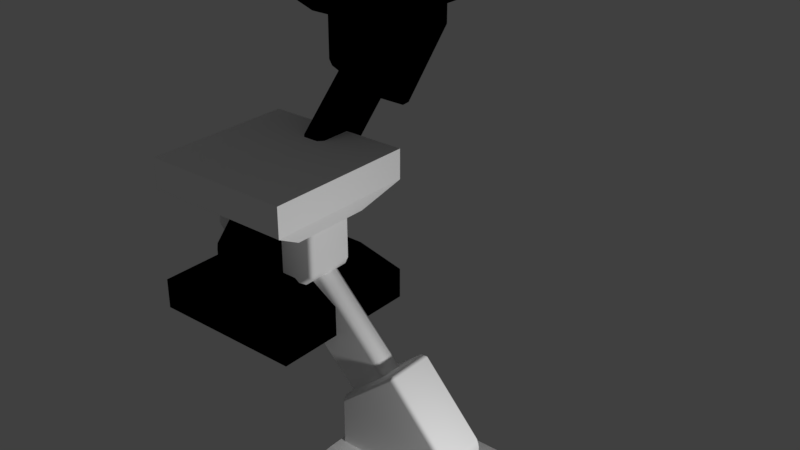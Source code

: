 # Source: Rod_Diagonal_Short.blend  (saved by Blender 2.79.0; exported with 4.5.12 LTS)
import bpy
from mathutils import Matrix  # noqa: F401  (used for matrix-valued properties, if any)

bpy.ops.wm.read_factory_settings(use_empty=True)
scene = bpy.context.scene
scene.name = 'Scene'

# ---- collections
col_collection_1 = bpy.data.collections.new('Collection 1'); scene.collection.children.link(col_collection_1)

# ---- materials (node trees are filled in below, after node groups)
mat_rod_helium_006 = bpy.data.materials.new('Rod_Helium.006')
mat_rod_helium_006.alpha_threshold = 0.0
mat_rod_helium_006.use_transparent_shadow = False
mat_rod_helium_006.diffuse_color = (1.0, 1.0, 1.0, 1.0)
mat_rod_helium_006.specular_color = (0.7574, 0.7574, 0.7574)
mat_rod_helium_006.roughness = 0.5
mat_rod_helium = bpy.data.materials.new('Rod_Helium')
mat_rod_helium.alpha_threshold = 0.0
mat_rod_helium.use_transparent_shadow = False
mat_rod_helium.diffuse_color = (0.0, 0.0, 0.0, 1.0)
mat_rod_helium.specular_color = (0.0, 0.0, 0.0)
mat_rod_helium.roughness = 0.5

# ---- material node trees

# ---- world
world_world = bpy.data.worlds.new('World'); scene.world = world_world
world_world.color = (0.05088, 0.05088, 0.05088)
world_world.use_sun_shadow = False
world_world.sun_shadow_jitter_overblur = 0.0
world_world.cycles.sampling_method = 'MANUAL'

# ---- lights
light_point = bpy.data.lights.new('Point', 'POINT')
light_point.transmission_factor = 0.0
light_point.energy = 100.0
light_point.shadow_buffer_clip_start = 0.5
light_point.shadow_soft_size = 0.1
light_point.shadow_maximum_resolution = 0.006
light_point.use_absolute_resolution = True

# ---- meshes
me_untitled_025 = bpy.data.meshes.new('Untitled.025')
me_untitled_025.from_pydata([(0.4022, -0.1383, 0.2515), (0.4022, 0.1383, 0.2515), (0.4022, 0.1383, -0.1015), (0.4022, -0.1383, -0.1015), (0.3722, -0.1683, -0.1175), (0.3722, -0.1683, 0.2515), (0.3792, 0.1383, -0.1508), (0.3792, -0.1383, -0.1508), (0.03688, -0.1383, -0.4391), (0.03688, 0.1383, -0.4391), (0.3722, 0.1683, 0.2515), (0.3722, 0.1683, -0.1175), (0.3722, -0.1683, -0.1175), (0.01668, -0.1683, -0.4168), (-0.3618, -0.1683, -0.001174), (0.3722, -0.1683, 0.2515), (-0.3618, -0.1683, 0.2515), (0.3792, -0.1383, -0.1508), (0.03688, -0.1383, -0.4391), (-0.006268, -0.1383, -0.4362), (-0.3716, -0.1383, -0.03496), (-0.3918, -0.1383, 0.01721), (-0.3918, -0.1383, 0.2515), (-0.3716, -0.1383, -0.03496), (-0.006268, -0.1383, -0.4362), (-0.006268, 0.1383, -0.4362), (-0.3716, 0.1383, -0.03496), (-0.3918, 0.1383, 0.01721), (-0.3918, -0.1383, 0.01721), (-0.3918, 0.1383, 0.2515), (-0.3918, -0.1383, 0.2515), (-0.3618, 0.1683, -0.001174), (0.01668, 0.1683, -0.4168), (0.3722, 0.1683, -0.1175), (0.3722, 0.1683, 0.2515), (-0.3618, 0.1683, 0.2515), (0.03688, 0.1383, -0.4391), (0.3792, 0.1383, -0.1508), (-0.3716, 0.1383, -0.03496), (-0.006268, 0.1383, -0.4362), (-0.3918, 0.1383, 0.2515), (-0.3918, 0.1383, 0.01721), (0.03688, -0.1383, -0.4391), (0.03688, 0.1383, -0.4391), (-0.006268, 0.1383, -0.4362), (-0.006268, -0.1383, -0.4362), (-0.5, 0.5, 0.3034), (0.5, 0.5, 0.3034), (0.5, 0.5, 0.5), (-0.5, 0.5, 0.5), (-0.5, -0.5, 0.3034), (-0.5, 0.5, 0.3034), (-0.5, 0.5, 0.5), (-0.5, -0.5, 0.5), (-0.5, -0.5, 0.5), (0.5, -0.5, 0.5), (0.5, -0.5, 0.3034), (-0.5, -0.5, 0.3034), (0.5, -0.5, 0.5), (0.5, 0.5, 0.5), (0.5, 0.5, 0.3034), (0.5, -0.5, 0.3034), (-0.4069, -0.2642, 0.159), (0.4069, -0.2642, 0.159), (0.4069, 0.2628, 0.159), (-0.4069, 0.2628, 0.159), (-0.5, 0.5, 0.5), (0.5, 0.5, 0.5), (0.5, -0.5, 0.5), (-0.5, -0.5, 0.5), (0.5, -0.5, 0.3034), (0.5, 0.5, 0.3034), (0.4069, 0.2628, 0.159), (0.4069, -0.2642, 0.159), (0.5, -0.5, 0.3034), (0.4069, -0.2642, 0.159), (-0.4069, -0.2642, 0.159), (-0.5, -0.5, 0.3034), (-0.4069, -0.2642, 0.159), (-0.4069, 0.2628, 0.159), (-0.5, 0.5, 0.3034), (-0.5, -0.5, 0.3034), (-0.4069, 0.2628, 0.159), (0.4069, 0.2628, 0.159), (0.5, 0.5, 0.3034), (-0.5, 0.5, 0.3034), (0.1978, 0.08219, 0.0003857), (-0.1978, 0.08219, -0.0003766), (0.8021, 0.08219, -1.0), (1.198, 0.08219, -0.9998), (-0.2299, 0.05219, -0.0004388), (0.7699, 0.05219, -1.0), (1.23, 0.05219, -0.9997), (0.2299, 0.05219, 0.0004474), (1.198, -0.08219, -0.9998), (0.8021, -0.08219, -1.0), (-0.1978, -0.08219, -0.0003767), (0.1978, -0.08219, 0.0003854), (0.2299, -0.05219, 0.0004474), (1.23, -0.05219, -0.9997), (0.7699, -0.05219, -1.0), (-0.2299, -0.05219, -0.0004388), (-0.2299, 0.05219, -0.0004388), (-0.2299, -0.05219, -0.0004388), (0.7699, -0.05219, -1.0), (0.7699, 0.05219, -1.0), (1.23, 0.05219, -0.9997), (1.23, -0.05219, -0.9997), (0.2299, -0.05219, 0.0004474), (0.2299, 0.05219, 0.0004474), (0.5, -0.5, -1.303), (1.5, -0.5, -1.303), (1.5, -0.5, -1.5), (0.5, -0.5, -1.5), (0.5, 0.5, -1.303), (0.5, -0.5, -1.303), (0.5, -0.5, -1.5), (0.5, 0.5, -1.5), (0.5, 0.5, -1.5), (1.5, 0.5, -1.5), (1.5, 0.5, -1.303), (0.5, 0.5, -1.303), (1.5, 0.5, -1.5), (1.5, -0.5, -1.5), (1.5, -0.5, -1.303), (1.5, 0.5, -1.303), (0.5931, 0.2642, -1.159), (1.407, 0.2642, -1.159), (1.407, -0.2628, -1.159), (0.5931, -0.2628, -1.159), (0.5, -0.5, -1.5), (1.5, -0.5, -1.5), (1.5, 0.5, -1.5), (0.5, 0.5, -1.5), (1.5, 0.5, -1.303), (1.5, -0.5, -1.303), (1.407, -0.2628, -1.159), (1.407, 0.2642, -1.159), (1.5, 0.5, -1.303), (1.407, 0.2642, -1.159), (0.5931, 0.2642, -1.159), (0.5, 0.5, -1.303), (0.5931, 0.2642, -1.159), (0.5931, -0.2628, -1.159), (0.5, -0.5, -1.303), (0.5, 0.5, -1.303), (0.5931, -0.2628, -1.159), (1.407, -0.2628, -1.159), (1.5, -0.5, -1.303), (0.5, -0.5, -1.303), (0.5978, -0.1383, -1.236), (0.5978, 0.1383, -1.236), (0.5978, 0.1383, -0.8826), (0.5978, -0.1383, -0.8826), (0.6278, -0.1683, -0.8666), (0.6278, -0.1683, -1.236), (0.6208, 0.1383, -0.8333), (0.6208, -0.1383, -0.8333), (0.9631, -0.1383, -0.5451), (0.9631, 0.1383, -0.5451), (0.6278, 0.1683, -1.236), (0.6278, 0.1683, -0.8666), (1.362, -0.1683, -0.983), (1.362, -0.1683, -1.236), (0.6278, -0.1683, -1.236), (0.6278, -0.1683, -0.8666), (0.9833, -0.1683, -0.5673), (0.6208, -0.1383, -0.8333), (0.9631, -0.1383, -0.5451), (1.006, -0.1383, -0.5479), (1.372, -0.1383, -0.9492), (1.392, -0.1383, -1.001), (1.392, -0.1383, -1.236), (1.372, -0.1383, -0.9492), (1.006, -0.1383, -0.5479), (1.006, 0.1383, -0.5479), (1.372, 0.1383, -0.9492), (1.392, 0.1383, -1.001), (1.392, -0.1383, -1.001), (1.392, 0.1383, -1.236), (1.392, -0.1383, -1.236), (0.6278, 0.1683, -0.8666), (0.6278, 0.1683, -1.236), (1.362, 0.1683, -1.236), (1.362, 0.1683, -0.983), (0.9833, 0.1683, -0.5673), (0.9631, 0.1383, -0.5451), (0.6208, 0.1383, -0.8333), (1.372, 0.1383, -0.9492), (1.006, 0.1383, -0.5479), (1.392, 0.1383, -1.236), (1.392, 0.1383, -1.001), (0.9631, -0.1383, -0.5451), (0.9631, 0.1383, -0.5451), (1.006, 0.1383, -0.5479), (1.006, -0.1383, -0.5479)], [], [(2, 1, 0), (3, 2, 0), (4, 3, 0), (5, 4, 0), (6, 2, 3), (7, 6, 3), (7, 3, 4), (6, 7, 8), (9, 6, 8), (1, 2, 10), (2, 11, 10), (11, 2, 6), (14, 13, 12), (12, 15, 14), (15, 16, 14), (12, 13, 17), (13, 18, 17), (13, 14, 19), (13, 19, 18), (14, 20, 19), (14, 16, 21), (21, 20, 14), (16, 22, 21), (25, 24, 23), (26, 25, 23), (26, 23, 27), (23, 28, 27), (27, 28, 29), (28, 30, 29), (33, 32, 31), (31, 34, 33), (31, 35, 34), (32, 33, 36), (33, 37, 36), (38, 31, 32), (39, 38, 32), (36, 39, 32), (40, 35, 31), (41, 40, 31), (31, 38, 41), (44, 43, 42), (45, 44, 42), (48, 47, 46), (49, 48, 46), (52, 51, 50), (53, 52, 50), (56, 55, 54), (57, 56, 54), (60, 59, 58), (61, 60, 58), (64, 63, 62), (65, 64, 62), (68, 67, 66), (69, 68, 66), (72, 71, 70), (73, 72, 70), (76, 75, 74), (77, 76, 74), (80, 79, 78), (81, 80, 78), (84, 83, 82), (85, 84, 82), (88, 87, 86), (89, 88, 86), (90, 87, 88), (91, 90, 88), (89, 86, 92), (86, 93, 92), (96, 95, 94), (97, 96, 94), (98, 97, 94), (99, 98, 94), (95, 96, 100), (96, 101, 100), (104, 103, 102), (105, 104, 102), (108, 107, 106), (109, 108, 106), (112, 111, 110), (113, 112, 110), (116, 115, 114), (117, 116, 114), (120, 119, 118), (121, 120, 118), (124, 123, 122), (125, 124, 122), (128, 127, 126), (129, 128, 126), (132, 131, 130), (133, 132, 130), (136, 135, 134), (137, 136, 134), (140, 139, 138), (141, 140, 138), (144, 143, 142), (145, 144, 142), (148, 147, 146), (149, 148, 146), (152, 151, 150), (153, 152, 150), (154, 153, 150), (155, 154, 150), (156, 152, 153), (157, 156, 153), (157, 153, 154), (156, 157, 158), (159, 156, 158), (151, 152, 160), (152, 161, 160), (161, 152, 156), (164, 163, 162), (162, 165, 164), (162, 166, 165), (165, 166, 167), (166, 168, 167), (166, 162, 169), (166, 169, 168), (162, 170, 169), (162, 163, 171), (171, 170, 162), (163, 172, 171), (175, 174, 173), (176, 175, 173), (176, 173, 177), (173, 178, 177), (177, 178, 179), (178, 180, 179), (183, 182, 181), (181, 184, 183), (181, 185, 184), (185, 181, 186), (181, 187, 186), (188, 184, 185), (189, 188, 185), (186, 189, 185), (190, 183, 184), (191, 190, 184), (184, 188, 191), (194, 193, 192), (195, 194, 192)])
me_untitled_025.polygons.foreach_set('use_smooth', [True] * 140)
_uv = me_untitled_025.uv_layers.new(name='UVMap')
_uv.uv.foreach_set('vector', [0.1168, 0.1109, 0.1168, 0.1207, 0.1091, 0.1207, 0.1091, 0.1109, 0.1168, 0.1109, 0.1091, 0.1207, 0.1083, 0.1105, 0.1091, 0.1109, 0.1091, 0.1207, 0.1083, 0.1207, 0.1083, 0.1105, 0.1091, 0.1207, 0.1168, 0.1095, 0.1168, 0.1109, 0.1091, 0.1109, 0.1091, 0.1095, 0.1168, 0.1095, 0.1091, 0.1109, 0.1091, 0.1095, 0.1091, 0.1109, 0.1083, 0.1105, 0.1168, 0.1095, 0.1091, 0.1095, 0.1091, 0.1015, 0.1168, 0.1015, 0.1168, 0.1095, 0.1091, 0.1015, 0.1168, 0.1207, 0.1168, 0.1109, 0.1176, 0.1207, 0.1168, 0.1109, 0.1176, 0.1105, 0.1176, 0.1207, 0.1176, 0.1105, 0.1168, 0.1109, 0.1168, 0.1095, 0.07957, 0.08082, 0.0911, 0.09131, 0.0828, 0.1012, 0.0828, 0.1012, 0.07257, 0.1012, 0.07957, 0.08082, 0.07257, 0.1012, 0.07257, 0.08082, 0.07957, 0.08082, 0.0828, 0.1012, 0.0911, 0.09131, 0.08372, 0.1014, 0.0911, 0.09131, 0.09172, 0.09187, 0.08372, 0.1014, 0.0911, 0.09131, 0.07957, 0.08082, 0.09164, 0.09068, 0.0911, 0.09131, 0.09164, 0.09068, 0.09172, 0.09187, 0.07957, 0.08082, 0.08051, 0.08054, 0.09164, 0.09068, 0.07957, 0.08082, 0.07257, 0.08082, 0.07906, 0.07998, 0.07906, 0.07998, 0.08051, 0.08054, 0.07957, 0.08082, 0.07257, 0.08082, 0.07257, 0.07998, 0.07906, 0.07998, 0.1003, 0.1015, 0.108, 0.1015, 0.108, 0.1127, 0.1003, 0.1127, 0.1003, 0.1015, 0.108, 0.1127, 0.1003, 0.1127, 0.108, 0.1127, 0.1003, 0.1141, 0.108, 0.1127, 0.108, 0.1141, 0.1003, 0.1141, 0.1003, 0.1141, 0.108, 0.1141, 0.1003, 0.1206, 0.108, 0.1141, 0.108, 0.1206, 0.1003, 0.1206, 0.1023, 0.08018, 0.1106, 0.09004, 0.09907, 0.1005, 0.09907, 0.1005, 0.09206, 0.08018, 0.1023, 0.08018, 0.09907, 0.1005, 0.09206, 0.1005, 0.09206, 0.08018, 0.1106, 0.09004, 0.1023, 0.08018, 0.1112, 0.08948, 0.1023, 0.08018, 0.1032, 0.07998, 0.1112, 0.08948, 0.1, 0.1008, 0.09907, 0.1005, 0.1106, 0.09004, 0.1111, 0.09067, 0.1, 0.1008, 0.1106, 0.09004, 0.1112, 0.08948, 0.1111, 0.09067, 0.1106, 0.09004, 0.09206, 0.1014, 0.09206, 0.1005, 0.09907, 0.1005, 0.09856, 0.1014, 0.09206, 0.1014, 0.09907, 0.1005, 0.09907, 0.1005, 0.1, 0.1008, 0.09856, 0.1014, 0.1001, 0.1092, 0.09886, 0.1092, 0.09886, 0.1015, 0.1001, 0.1015, 0.1001, 0.1092, 0.09886, 0.1015, 0.007914, 0.5201, 0.1015, 0.5201, 0.1015, 0.9925, 0.007914, 0.9925, 0.007914, 0.5201, 0.1015, 0.9925, 0.007914, 0.5201, 0.1015, 0.5201, 0.1015, 0.9925, 0.007914, 0.9925, 0.007914, 0.5201, 0.1015, 0.9925, 0.1015, 0.9925, 0.007914, 0.9925, 0.007914, 0.5201, 0.1015, 0.5201, 0.1015, 0.9925, 0.007914, 0.5201, 0.1015, 0.9925, 0.007914, 0.9925, 0.007914, 0.5201, 0.1015, 0.5201, 0.1015, 0.9925, 0.007914, 0.5201, 0.2739, 0.7164, 0.3224, 0.7164, 0.3224, 0.7914, 0.2739, 0.7914, 0.2739, 0.7164, 0.3224, 0.7914, 0.008062, 0.5199, 0.4805, 0.5199, 0.4805, 0.9924, 0.008062, 0.9924, 0.008062, 0.5199, 0.4805, 0.9924, 0.3453, 0.7297, 0.3586, 0.7079, 0.3586, 0.8, 0.3453, 0.7783, 0.3453, 0.7297, 0.3586, 0.8, 0.3224, 0.7914, 0.3224, 0.7164, 0.3442, 0.7078, 0.3442, 0.8, 0.3224, 0.7914, 0.3442, 0.7078, 0.2399, 0.7096, 0.2533, 0.7314, 0.2533, 0.78, 0.2399, 0.8017, 0.2399, 0.7096, 0.2533, 0.78, 0.252, 0.7078, 0.2739, 0.7164, 0.2739, 0.7914, 0.252, 0.8, 0.252, 0.7078, 0.2739, 0.7914, 0.08388, 0.4079, 0.08388, 0.3693, 0.0941, 0.3731, 0.0941, 0.4117, 0.08388, 0.4079, 0.0941, 0.3731, 0.08305, 0.369, 0.08388, 0.3693, 0.08388, 0.4079, 0.08305, 0.4076, 0.08305, 0.369, 0.08388, 0.4079, 0.0941, 0.4117, 0.0941, 0.3731, 0.09493, 0.412, 0.0941, 0.3731, 0.09493, 0.3734, 0.09493, 0.412, 0.09604, 0.4117, 0.09604, 0.3731, 0.1063, 0.3693, 0.1063, 0.4079, 0.09604, 0.4117, 0.1063, 0.3693, 0.1071, 0.4076, 0.1063, 0.4079, 0.1063, 0.3693, 0.1071, 0.369, 0.1071, 0.4076, 0.1063, 0.3693, 0.09604, 0.3731, 0.09604, 0.4117, 0.09521, 0.3735, 0.09604, 0.4117, 0.09521, 0.412, 0.09521, 0.3735, 0.1152, 0.369, 0.1152, 0.4076, 0.1114, 0.4076, 0.1114, 0.369, 0.1152, 0.369, 0.1114, 0.4076, 0.1112, 0.369, 0.1112, 0.4076, 0.1074, 0.4076, 0.1074, 0.369, 0.1112, 0.369, 0.1074, 0.4076, 0.007914, 0.5201, 0.1015, 0.5201, 0.1015, 0.9925, 0.007914, 0.9925, 0.007914, 0.5201, 0.1015, 0.9925, 0.007914, 0.5201, 0.1015, 0.5201, 0.1015, 0.9925, 0.007914, 0.9925, 0.007914, 0.5201, 0.1015, 0.9925, 0.1015, 0.9925, 0.007914, 0.9925, 0.007914, 0.5201, 0.1015, 0.5201, 0.1015, 0.9925, 0.007914, 0.5201, 0.1015, 0.9925, 0.007914, 0.9925, 0.007914, 0.5201, 0.1015, 0.5201, 0.1015, 0.9925, 0.007914, 0.5201, 0.2739, 0.7164, 0.3224, 0.7164, 0.3224, 0.7914, 0.2739, 0.7914, 0.2739, 0.7164, 0.3224, 0.7914, 0.008062, 0.5199, 0.4805, 0.5199, 0.4805, 0.9924, 0.008062, 0.9924, 0.008062, 0.5199, 0.4805, 0.9924, 0.3453, 0.7297, 0.3586, 0.7079, 0.3586, 0.8, 0.3453, 0.7783, 0.3453, 0.7297, 0.3586, 0.8, 0.3224, 0.7914, 0.3224, 0.7164, 0.3442, 0.7078, 0.3442, 0.8, 0.3224, 0.7914, 0.3442, 0.7078, 0.2412, 0.7122, 0.2546, 0.734, 0.2546, 0.7826, 0.2412, 0.8043, 0.2412, 0.7122, 0.2546, 0.7826, 0.252, 0.7078, 0.2739, 0.7164, 0.2739, 0.7914, 0.252, 0.8, 0.252, 0.7078, 0.2739, 0.7914, 0.1526, 0.1138, 0.1526, 0.1226, 0.1456, 0.1226, 0.1456, 0.1138, 0.1526, 0.1138, 0.1456, 0.1226, 0.1449, 0.1134, 0.1456, 0.1138, 0.1456, 0.1226, 0.1449, 0.1226, 0.1449, 0.1134, 0.1456, 0.1226, 0.1526, 0.1125, 0.1526, 0.1138, 0.1456, 0.1138, 0.1456, 0.1125, 0.1526, 0.1125, 0.1456, 0.1138, 0.1456, 0.1125, 0.1456, 0.1138, 0.1449, 0.1134, 0.1526, 0.1125, 0.1456, 0.1125, 0.1456, 0.1053, 0.1526, 0.1053, 0.1526, 0.1125, 0.1456, 0.1053, 0.1526, 0.1226, 0.1526, 0.1138, 0.1533, 0.1226, 0.1526, 0.1138, 0.1533, 0.1134, 0.1533, 0.1226, 0.1533, 0.1134, 0.1526, 0.1138, 0.1526, 0.1125, 0.1126, 0.105, 0.1126, 0.08655, 0.1189, 0.08655, 0.1189, 0.08655, 0.1218, 0.105, 0.1126, 0.105, 0.1189, 0.08655, 0.1293, 0.09605, 0.1218, 0.105, 0.1218, 0.105, 0.1293, 0.09605, 0.1227, 0.1051, 0.1293, 0.09605, 0.1299, 0.09655, 0.1227, 0.1051, 0.1293, 0.09605, 0.1189, 0.08655, 0.1298, 0.09547, 0.1293, 0.09605, 0.1298, 0.09547, 0.1299, 0.09655, 0.1189, 0.08655, 0.1197, 0.0863, 0.1298, 0.09547, 0.1189, 0.08655, 0.1126, 0.08655, 0.1184, 0.0858, 0.1184, 0.0858, 0.1197, 0.0863, 0.1189, 0.08655, 0.1126, 0.08655, 0.1126, 0.0858, 0.1184, 0.0858, 0.1377, 0.1053, 0.1446, 0.1053, 0.1446, 0.1154, 0.1377, 0.1154, 0.1377, 0.1053, 0.1446, 0.1154, 0.1377, 0.1154, 0.1446, 0.1154, 0.1377, 0.1167, 0.1446, 0.1154, 0.1446, 0.1167, 0.1377, 0.1167, 0.1377, 0.1167, 0.1446, 0.1167, 0.1377, 0.1226, 0.1446, 0.1167, 0.1446, 0.1226, 0.1377, 0.1226, 0.1302, 0.1044, 0.1302, 0.08597, 0.1395, 0.08597, 0.1395, 0.08597, 0.1365, 0.1044, 0.1302, 0.1044, 0.1395, 0.08597, 0.147, 0.09489, 0.1365, 0.1044, 0.147, 0.09489, 0.1395, 0.08597, 0.1475, 0.09439, 0.1395, 0.08597, 0.1403, 0.0858, 0.1475, 0.09439, 0.1374, 0.1046, 0.1365, 0.1044, 0.147, 0.09489, 0.1475, 0.09547, 0.1374, 0.1046, 0.147, 0.09489, 0.1475, 0.09439, 0.1475, 0.09547, 0.147, 0.09489, 0.1302, 0.1051, 0.1302, 0.1044, 0.1365, 0.1044, 0.1361, 0.1051, 0.1302, 0.1051, 0.1365, 0.1044, 0.1365, 0.1044, 0.1374, 0.1046, 0.1361, 0.1051, 0.1374, 0.1122, 0.1364, 0.1122, 0.1364, 0.1053, 0.1374, 0.1053, 0.1374, 0.1122, 0.1364, 0.1053])
me_untitled_025.materials.append(mat_rod_helium_006)
me_untitled_025.use_remesh_preserve_volume = False
me_untitled_025.use_remesh_preserve_attributes = False
me_untitled_025.use_mirror_vertex_groups = False
me_untitled_025.update()
me_untitled_025.normals_split_custom_set([tuple(v) for v in zip(*[iter([0.9928, 0.1083, -0.052, 0.9951, 0.0993, 0.0, 0.9951, -0.0993, 2.527e-08, 0.9928, -0.1084, -0.05201, 0.9928, 0.1083, -0.052, 0.9951, -0.0993, 2.527e-08, 0.02926, -0.9995, -0.01549, 0.9928, -0.1084, -0.05201, 0.9951, -0.0993, 2.527e-08, 0.02929, -0.9996, -3.293e-05, 0.02926, -0.9995, -0.01549, 0.9951, -0.0993, 2.527e-08, 0.6718, 0.1101, -0.7325, 0.9928, 0.1083, -0.052, 0.9928, -0.1084, -0.05201, 0.6718, -0.1101, -0.7325, 0.6718, 0.1101, -0.7325, 0.9928, -0.1084, -0.05201, 0.6718, -0.1101, -0.7325, 0.9928, -0.1084, -0.05201, 0.02926, -0.9995, -0.01549, 0.6718, 0.1101, -0.7325, 0.6718, -0.1101, -0.7325, 0.5955, -0.09629, -0.7976, 0.5955, 0.09629, -0.7976, 0.6718, 0.1101, -0.7325, 0.5955, -0.09629, -0.7976, 0.9951, 0.0993, 0.0, 0.9928, 0.1083, -0.052, 0.02931, 0.9996, -0.0002302, 0.9928, 0.1083, -0.052, 0.02923, 0.9995, -0.01551, 0.02931, 0.9996, -0.0002302, 0.02923, 0.9995, -0.01551, 0.9928, 0.1083, -0.052, 0.6718, 0.1101, -0.7325, -0.02663, -0.9995, -0.01499, -0.008577, -0.9985, -0.05447, 0.02921, -0.9995, -0.01548, 0.02921, -0.9995, -0.01548, 0.02929, -0.9996, -1.399e-06, -0.02663, -0.9995, -0.01499, 0.02929, -0.9996, -1.399e-06, -0.01996, -0.9998, -0.0001257, -0.02663, -0.9995, -0.01499, 0.02921, -0.9995, -0.01548, -0.008577, -0.9985, -0.05447, 0.6718, -0.1101, -0.7325, -0.008577, -0.9985, -0.05447, 0.5955, -0.09627, -0.7976, 0.6718, -0.1101, -0.7325, -0.008577, -0.9985, -0.05447, -0.02663, -0.9995, -0.01499, -0.7024, -0.0969, -0.7052, -0.008577, -0.9985, -0.05447, -0.7024, -0.0969, -0.7052, 0.5955, -0.09627, -0.7976, -0.02663, -0.9995, -0.01499, -0.755, -0.1134, -0.6458, -0.7024, -0.0969, -0.7052, -0.02663, -0.9995, -0.01499, -0.01996, -0.9998, -0.0001257, -0.9922, -0.1066, -0.06433, -0.9922, -0.1066, -0.06433, -0.755, -0.1134, -0.6458, -0.02663, -0.9995, -0.01499, -0.01996, -0.9998, -0.0001257, -0.9949, -0.1007, -3.035e-05, -0.9922, -0.1066, -0.06433, -0.7024, 0.09694, -0.7052, -0.7024, -0.09694, -0.7052, -0.755, -0.1134, -0.6458, -0.755, 0.1134, -0.6458, -0.7024, 0.09694, -0.7052, -0.755, -0.1134, -0.6458, -0.755, 0.1134, -0.6458, -0.755, -0.1134, -0.6458, -0.9922, 0.1066, -0.06434, -0.755, -0.1134, -0.6458, -0.9922, -0.1066, -0.06433, -0.9922, 0.1066, -0.06434, -0.9922, 0.1066, -0.06434, -0.9922, -0.1066, -0.06433, -0.9949, 0.1007, -4.835e-06, -0.9922, -0.1066, -0.06433, -0.9949, -0.1007, -4.812e-06, -0.9949, 0.1007, -4.835e-06, 0.0292, 0.9995, -0.01548, -0.008566, 0.9985, -0.05447, -0.02663, 0.9995, -0.01497, -0.02663, 0.9995, -0.01497, 0.02929, 0.9996, -1.406e-06, 0.0292, 0.9995, -0.01548, -0.02663, 0.9995, -0.01497, -0.01993, 0.9998, 0.0, 0.02929, 0.9996, -1.406e-06, -0.008566, 0.9985, -0.05447, 0.0292, 0.9995, -0.01548, 0.5955, 0.09628, -0.7976, 0.0292, 0.9995, -0.01548, 0.6717, 0.1101, -0.7326, 0.5955, 0.09628, -0.7976, -0.755, 0.1134, -0.6458, -0.02663, 0.9995, -0.01497, -0.008566, 0.9985, -0.05447, -0.7024, 0.09688, -0.7052, -0.755, 0.1134, -0.6458, -0.008566, 0.9985, -0.05447, 0.5955, 0.09628, -0.7976, -0.7024, 0.09688, -0.7052, -0.008566, 0.9985, -0.05447, -0.9949, 0.1008, -3.02e-05, -0.01993, 0.9998, 0.0, -0.02663, 0.9995, -0.01497, -0.9922, 0.1066, -0.06431, -0.9949, 0.1008, -3.02e-05, -0.02663, 0.9995, -0.01497, -0.02663, 0.9995, -0.01497, -0.755, 0.1134, -0.6458, -0.9922, 0.1066, -0.06431, -0.7023, 0.09691, -0.7052, 0.5955, 0.09631, -0.7976, 0.5955, -0.09631, -0.7976, -0.7023, -0.09691, -0.7052, -0.7023, 0.09691, -0.7052, 0.5955, -0.09631, -0.7976, -1.49e-07, 1.0, 0.0, -1.49e-07, 1.0, 0.0, -1.49e-07, 1.0, 0.0, -1.49e-07, 1.0, 0.0, -1.49e-07, 1.0, 0.0, -1.49e-07, 1.0, 0.0, -1.0, -9.454e-08, 0.0, -1.0, -7.581e-08, 0.0, -1.0, -2.087e-07, 0.0, -1.0, -2.274e-07, 0.0, -1.0, -9.454e-08, 0.0, -1.0, -2.087e-07, 0.0, 0.0, -1.0, 0.0, 0.0, -1.0, 0.0, 0.0, -1.0, 0.0, 0.0, -1.0, 0.0, 0.0, -1.0, 0.0, 0.0, -1.0, 0.0, 1.0, 0.0, 0.0, 1.0, 0.0, 0.0, 1.0, 0.0, 0.0, 1.0, 0.0, 0.0, 1.0, 0.0, 0.0, 1.0, 0.0, 0.0, 0.0, 0.0, -1.0, 0.0, 0.0, -1.0, 0.0, 0.0, -1.0, 0.0, 0.0, -1.0, 0.0, 0.0, -1.0, 0.0, 0.0, -1.0, 7.451e-08, -5.96e-08, 1.0, 1.49e-07, 0.0, 1.0, 7.451e-08, -5.96e-08, 1.0, 0.0, -1.192e-07, 1.0, 7.451e-08, -5.96e-08, 1.0, 7.451e-08, -5.96e-08, 1.0, 0.8404, 0.0, -0.5419, 0.8404, 0.0, -0.5419, 0.8404, 0.0, -0.5419, 0.8404, 0.0, -0.5419, 0.8404, 0.0, -0.5419, 0.8404, 0.0, -0.5419, 0.0, -0.5223, -0.8528, 0.0, -0.5223, -0.8528, 0.0, -0.5223, -0.8528, 0.0, -0.5223, -0.8528, 0.0, -0.5223, -0.8528, 0.0, -0.5223, -0.8528, -0.8404, 0.0, -0.5419, -0.8404, 0.0, -0.5419, -0.8404, 0.0, -0.5419, -0.8404, 0.0, -0.5419, -0.8404, 0.0, -0.5419, -0.8404, 0.0, -0.5419, -4.474e-08, 0.52, -0.8541, 0.0, 0.52, -0.8541, -1.584e-07, 0.52, -0.8541, -1.878e-07, 0.52, -0.8541, -4.474e-08, 0.52, -0.8541, -1.584e-07, 0.52, -0.8541, 1.905e-06, 1.0, 1.107e-05, 1.913e-05, 1.0, -3.251e-05, 2.155e-05, 1.0, -1.311e-06, -1.937e-05, 1.0, -3.83e-05, 1.905e-06, 1.0, 1.107e-05, 2.155e-05, 1.0, -1.311e-06, -0.7071, -1.656e-05, -0.7071, 1.913e-05, 1.0, -3.251e-05, 1.905e-06, 1.0, 1.107e-05, -0.7071, -4.083e-06, -0.7071, -0.7071, -1.656e-05, -0.7071, 1.905e-06, 1.0, 1.107e-05, -1.937e-05, 1.0, -3.83e-05, 2.155e-05, 1.0, -1.311e-06, 0.5631, 0.6049, 0.5631, 2.155e-05, 1.0, -1.311e-06, 0.5633, 0.6044, 0.5633, 0.5631, 0.6049, 0.5631, -1.757e-05, -1.0, -6.288e-06, -3.152e-06, -1.0, -1.985e-05, 1.753e-05, -1.0, 2.384e-06, -6.125e-06, -1.0, 9.999e-06, -1.757e-05, -1.0, -6.288e-06, 1.753e-05, -1.0, 2.384e-06, 0.5631, -0.6048, 0.5631, -6.125e-06, -1.0, 9.999e-06, 1.753e-05, -1.0, 2.384e-06, 0.5631, -0.6048, 0.5631, 0.5631, -0.6048, 0.5631, 1.753e-05, -1.0, 2.384e-06, -3.152e-06, -1.0, -1.985e-05, -1.757e-05, -1.0, -6.288e-06, -0.7071, 1.688e-05, -0.7071, -1.757e-05, -1.0, -6.288e-06, -0.7071, 1.851e-05, -0.7071, -0.7071, 1.688e-05, -0.7071, -0.7071, 0.0, -0.7071, -0.7071, 0.0, -0.7071, -0.7071, 0.0, -0.7071, -0.7071, 0.0, -0.7071, -0.7071, 0.0, -0.7071, -0.7071, 0.0, -0.7071, 0.5631, -0.6048, 0.5631, 0.5631, -0.6048, 0.5631, 0.5631, 0.6048, 0.5631, 0.5631, 0.6048, 0.5631, 0.5631, -0.6048, 0.5631, 0.5631, 0.6048, 0.5631, 0.0, -1.0, 0.0, 0.0, -1.0, 0.0, 0.0, -1.0, 0.0, 0.0, -1.0, 0.0, 0.0, -1.0, 0.0, 0.0, -1.0, 0.0, -1.0, 0.0, 0.0, -1.0, 0.0, 0.0, -1.0, 0.0, 0.0, -1.0, 0.0, 0.0, -1.0, 0.0, 0.0, -1.0, 0.0, 0.0, 0.0, 1.0, 0.0, 0.0, 1.0, 0.0, 0.0, 1.0, 0.0, 0.0, 1.0, 0.0, 0.0, 1.0, 0.0, 0.0, 1.0, 0.0, 1.0, 0.0, 0.0, 1.0, 0.0, 0.0, 1.0, 0.0, 0.0, 1.0, 0.0, 0.0, 1.0, 0.0, 0.0, 1.0, 0.0, 0.0, 0.0, 0.0, 1.0, 0.0, 0.0, 1.0, 0.0, 0.0, 1.0, 0.0, 0.0, 1.0, 0.0, 0.0, 1.0, 0.0, 0.0, 1.0, 0.0, 0.0, -1.0, 0.0, 0.0, -1.0, 0.0, 0.0, -1.0, 0.0, 0.0, -1.0, 0.0, 0.0, -1.0, 0.0, 0.0, -1.0, 0.8404, 0.0, 0.5419, 0.8404, 0.0, 0.5419, 0.8404, 0.0, 0.5419, 0.8404, 0.0, 0.5419, 0.8404, 0.0, 0.5419, 0.8404, 0.0, 0.5419, 0.0, 0.5223, 0.8528, 0.0, 0.5223, 0.8528, 0.0, 0.5223, 0.8528, 0.0, 0.5223, 0.8528, 0.0, 0.5223, 0.8528, 0.0, 0.5223, 0.8528, -0.8404, 0.0, 0.5419, -0.8404, 0.0, 0.5419, -0.8404, 0.0, 0.5419, -0.8404, 0.0, 0.5419, -0.8404, 0.0, 0.5419, -0.8404, 0.0, 0.5419, 0.0, -0.52, 0.8541, 0.0, -0.52, 0.8541, 0.0, -0.52, 0.8541, 0.0, -0.52, 0.8541, 0.0, -0.52, 0.8541, 0.0, -0.52, 0.8541, -0.9928, 0.1083, 0.052, -0.9951, 0.0993, 0.0, -0.9951, -0.0993, -0.0001386, -0.9928, -0.1084, 0.05201, -0.9928, 0.1083, 0.052, -0.9951, -0.0993, -0.0001386, -0.02926, -0.9995, 0.01549, -0.9928, -0.1084, 0.05201, -0.9951, -0.0993, -0.0001386, -0.02929, -0.9996, 3.293e-05, -0.02926, -0.9995, 0.01549, -0.9951, -0.0993, -0.0001386, -0.6718, 0.1101, 0.7325, -0.9928, 0.1083, 0.052, -0.9928, -0.1084, 0.05201, -0.6718, -0.1101, 0.7325, -0.6718, 0.1101, 0.7325, -0.9928, -0.1084, 0.05201, -0.6718, -0.1101, 0.7325, -0.9928, -0.1084, 0.05201, -0.02926, -0.9995, 0.01549, -0.6718, 0.1101, 0.7325, -0.6718, -0.1101, 0.7325, -0.5955, -0.09629, 0.7976, -0.5955, 0.09629, 0.7976, -0.6718, 0.1101, 0.7325, -0.5955, -0.09629, 0.7976, -0.9951, 0.0993, 0.0, -0.9928, 0.1083, 0.052, -0.02931, 0.9996, 3.277e-05, -0.9928, 0.1083, 0.052, -0.02923, 0.9995, 0.01551, -0.02931, 0.9996, 3.277e-05, -0.02923, 0.9995, 0.01551, -0.9928, 0.1083, 0.052, -0.6718, 0.1101, 0.7325, -0.02929, -0.9996, 9.827e-06, 0.01996, -0.9998, 0.0001047, 0.02663, -0.9995, 0.015, 0.02663, -0.9995, 0.015, -0.02921, -0.9995, 0.01548, -0.02929, -0.9996, 9.827e-06, 0.02663, -0.9995, 0.015, 0.008576, -0.9985, 0.05447, -0.02921, -0.9995, 0.01548, -0.02921, -0.9995, 0.01548, 0.008576, -0.9985, 0.05447, -0.6718, -0.1101, 0.7325, 0.008576, -0.9985, 0.05447, -0.5955, -0.09627, 0.7976, -0.6718, -0.1101, 0.7325, 0.008576, -0.9985, 0.05447, 0.02663, -0.9995, 0.015, 0.7024, -0.0969, 0.7052, 0.008576, -0.9985, 0.05447, 0.7024, -0.0969, 0.7052, -0.5955, -0.09627, 0.7976, 0.02663, -0.9995, 0.015, 0.755, -0.1134, 0.6458, 0.7024, -0.0969, 0.7052, 0.02663, -0.9995, 0.015, 0.01996, -0.9998, 0.0001047, 0.9922, -0.1066, 0.06433, 0.9922, -0.1066, 0.06433, 0.755, -0.1134, 0.6458, 0.02663, -0.9995, 0.015, 0.01996, -0.9998, 0.0001047, 0.9949, -0.1007, 3.035e-05, 0.9922, -0.1066, 0.06433, 0.7024, 0.09694, 0.7052, 0.7024, -0.09694, 0.7052, 0.755, -0.1134, 0.6459, 0.755, 0.1134, 0.6458, 0.7024, 0.09694, 0.7052, 0.755, -0.1134, 0.6459, 0.755, 0.1134, 0.6458, 0.755, -0.1134, 0.6459, 0.9922, 0.1066, 0.06438, 0.755, -0.1134, 0.6459, 0.9922, -0.1066, 0.06432, 0.9922, 0.1066, 0.06438, 0.9922, 0.1066, 0.06438, 0.9922, -0.1066, 0.06432, 0.9949, 0.1007, 4.835e-06, 0.9922, -0.1066, 0.06432, 0.9949, -0.1007, 4.812e-06, 0.9949, 0.1007, 4.835e-06, 0.01998, 0.9998, 0.0, -0.02929, 0.9996, 1.406e-06, -0.02922, 0.9995, 0.01551, -0.02922, 0.9995, 0.01551, 0.02664, 0.9995, 0.01503, 0.01998, 0.9998, 0.0, -0.02922, 0.9995, 0.01551, 0.008566, 0.9985, 0.05447, 0.02664, 0.9995, 0.01503, 0.008566, 0.9985, 0.05447, -0.02922, 0.9995, 0.01551, -0.5955, 0.09628, 0.7976, -0.02922, 0.9995, 0.01551, -0.6717, 0.1101, 0.7326, -0.5955, 0.09628, 0.7976, 0.755, 0.1134, 0.6458, 0.02664, 0.9995, 0.01503, 0.008566, 0.9985, 0.05447, 0.7024, 0.09688, 0.7052, 0.755, 0.1134, 0.6458, 0.008566, 0.9985, 0.05447, -0.5955, 0.09628, 0.7976, 0.7024, 0.09688, 0.7052, 0.008566, 0.9985, 0.05447, 0.9949, 0.1008, 0.000303, 0.01998, 0.9998, 0.0, 0.02664, 0.9995, 0.01503, 0.9922, 0.1066, 0.06431, 0.9949, 0.1008, 0.000303, 0.02664, 0.9995, 0.01503, 0.02664, 0.9995, 0.01503, 0.755, 0.1134, 0.6458, 0.9922, 0.1066, 0.06431, 0.7023, 0.09691, 0.7052, -0.5955, 0.09631, 0.7976, -0.5955, -0.09631, 0.7976, 0.7023, -0.09691, 0.7052, 0.7023, 0.09691, 0.7052, -0.5955, -0.09631, 0.7976])] * 3)])
me_untitled_024 = bpy.data.meshes.new('Untitled.024')
me_untitled_024.from_pydata([(0.4022, -0.1383, 0.2515), (0.4022, 0.1383, 0.2515), (0.4022, 0.1383, -0.1015), (0.4022, -0.1383, -0.1015), (0.3722, -0.1683, -0.1175), (0.3722, -0.1683, 0.2515), (0.3792, 0.1383, -0.1508), (0.3792, -0.1383, -0.1508), (0.03688, -0.1383, -0.4391), (0.03688, 0.1383, -0.4391), (0.3722, 0.1683, 0.2515), (0.3722, 0.1683, -0.1175), (0.3722, -0.1683, -0.1175), (0.01668, -0.1683, -0.4168), (-0.3618, -0.1683, -0.001174), (0.3722, -0.1683, 0.2515), (-0.3618, -0.1683, 0.2515), (0.3792, -0.1383, -0.1508), (0.03688, -0.1383, -0.4391), (-0.006268, -0.1383, -0.4362), (-0.3716, -0.1383, -0.03496), (-0.3918, -0.1383, 0.01721), (-0.3918, -0.1383, 0.2515), (-0.3716, -0.1383, -0.03496), (-0.006268, -0.1383, -0.4362), (-0.006268, 0.1383, -0.4362), (-0.3716, 0.1383, -0.03496), (-0.3918, 0.1383, 0.01721), (-0.3918, -0.1383, 0.01721), (-0.3918, 0.1383, 0.2515), (-0.3918, -0.1383, 0.2515), (-0.3618, 0.1683, -0.001174), (0.01668, 0.1683, -0.4168), (0.3722, 0.1683, -0.1175), (0.3722, 0.1683, 0.2515), (-0.3618, 0.1683, 0.2515), (0.03688, 0.1383, -0.4391), (0.3792, 0.1383, -0.1508), (-0.3716, 0.1383, -0.03496), (-0.006268, 0.1383, -0.4362), (-0.3918, 0.1383, 0.2515), (-0.3918, 0.1383, 0.01721), (0.03688, -0.1383, -0.4391), (0.03688, 0.1383, -0.4391), (-0.006268, 0.1383, -0.4362), (-0.006268, -0.1383, -0.4362), (-0.5, 0.5, 0.3034), (0.5, 0.5, 0.3034), (0.5, 0.5, 0.5), (-0.5, 0.5, 0.5), (-0.5, -0.5, 0.3034), (-0.5, 0.5, 0.3034), (-0.5, 0.5, 0.5), (-0.5, -0.5, 0.5), (-0.5, -0.5, 0.5), (0.5, -0.5, 0.5), (0.5, -0.5, 0.3034), (-0.5, -0.5, 0.3034), (0.5, -0.5, 0.5), (0.5, 0.5, 0.5), (0.5, 0.5, 0.3034), (0.5, -0.5, 0.3034), (-0.4069, -0.2642, 0.159), (0.4069, -0.2642, 0.159), (0.4069, 0.2628, 0.159), (-0.4069, 0.2628, 0.159), (-0.5, 0.5, 0.5), (0.5, 0.5, 0.5), (0.5, -0.5, 0.5), (-0.5, -0.5, 0.5), (0.5, -0.5, 0.3034), (0.5, 0.5, 0.3034), (0.4069, 0.2628, 0.159), (0.4069, -0.2642, 0.159), (0.5, -0.5, 0.3034), (0.4069, -0.2642, 0.159), (-0.4069, -0.2642, 0.159), (-0.5, -0.5, 0.3034), (-0.4069, -0.2642, 0.159), (-0.4069, 0.2628, 0.159), (-0.5, 0.5, 0.3034), (-0.5, -0.5, 0.3034), (-0.4069, 0.2628, 0.159), (0.4069, 0.2628, 0.159), (0.5, 0.5, 0.3034), (-0.5, 0.5, 0.3034), (0.1978, 0.08219, 0.0003857), (-0.1978, 0.08219, -0.0003766), (0.8021, 0.08219, -1.0), (1.198, 0.08219, -0.9998), (-0.2299, 0.05219, -0.0004388), (0.7699, 0.05219, -1.0), (1.23, 0.05219, -0.9997), (0.2299, 0.05219, 0.0004474), (1.198, -0.08219, -0.9998), (0.8021, -0.08219, -1.0), (-0.1978, -0.08219, -0.0003767), (0.1978, -0.08219, 0.0003854), (0.2299, -0.05219, 0.0004474), (1.23, -0.05219, -0.9997), (0.7699, -0.05219, -1.0), (-0.2299, -0.05219, -0.0004388), (-0.2299, 0.05219, -0.0004388), (-0.2299, -0.05219, -0.0004388), (0.7699, -0.05219, -1.0), (0.7699, 0.05219, -1.0), (1.23, 0.05219, -0.9997), (1.23, -0.05219, -0.9997), (0.2299, -0.05219, 0.0004474), (0.2299, 0.05219, 0.0004474), (0.5, -0.5, -1.303), (1.5, -0.5, -1.303), (1.5, -0.5, -1.5), (0.5, -0.5, -1.5), (0.5, 0.5, -1.303), (0.5, -0.5, -1.303), (0.5, -0.5, -1.5), (0.5, 0.5, -1.5), (0.5, 0.5, -1.5), (1.5, 0.5, -1.5), (1.5, 0.5, -1.303), (0.5, 0.5, -1.303), (1.5, 0.5, -1.5), (1.5, -0.5, -1.5), (1.5, -0.5, -1.303), (1.5, 0.5, -1.303), (0.5931, 0.2642, -1.159), (1.407, 0.2642, -1.159), (1.407, -0.2628, -1.159), (0.5931, -0.2628, -1.159), (0.5, -0.5, -1.5), (1.5, -0.5, -1.5), (1.5, 0.5, -1.5), (0.5, 0.5, -1.5), (1.5, 0.5, -1.303), (1.5, -0.5, -1.303), (1.407, -0.2628, -1.159), (1.407, 0.2642, -1.159), (1.5, 0.5, -1.303), (1.407, 0.2642, -1.159), (0.5931, 0.2642, -1.159), (0.5, 0.5, -1.303), (0.5931, 0.2642, -1.159), (0.5931, -0.2628, -1.159), (0.5, -0.5, -1.303), (0.5, 0.5, -1.303), (0.5931, -0.2628, -1.159), (1.407, -0.2628, -1.159), (1.5, -0.5, -1.303), (0.5, -0.5, -1.303), (0.5978, -0.1383, -1.236), (0.5978, 0.1383, -1.236), (0.5978, 0.1383, -0.8826), (0.5978, -0.1383, -0.8826), (0.6278, -0.1683, -0.8666), (0.6278, -0.1683, -1.236), (0.6208, 0.1383, -0.8333), (0.6208, -0.1383, -0.8333), (0.9631, -0.1383, -0.5451), (0.9631, 0.1383, -0.5451), (0.6278, 0.1683, -1.236), (0.6278, 0.1683, -0.8666), (1.362, -0.1683, -0.983), (1.362, -0.1683, -1.236), (0.6278, -0.1683, -1.236), (0.6278, -0.1683, -0.8666), (0.9833, -0.1683, -0.5673), (0.6208, -0.1383, -0.8333), (0.9631, -0.1383, -0.5451), (1.006, -0.1383, -0.5479), (1.372, -0.1383, -0.9492), (1.392, -0.1383, -1.001), (1.392, -0.1383, -1.236), (1.372, -0.1383, -0.9492), (1.006, -0.1383, -0.5479), (1.006, 0.1383, -0.5479), (1.372, 0.1383, -0.9492), (1.392, 0.1383, -1.001), (1.392, -0.1383, -1.001), (1.392, 0.1383, -1.236), (1.392, -0.1383, -1.236), (0.6278, 0.1683, -0.8666), (0.6278, 0.1683, -1.236), (1.362, 0.1683, -1.236), (1.362, 0.1683, -0.983), (0.9833, 0.1683, -0.5673), (0.9631, 0.1383, -0.5451), (0.6208, 0.1383, -0.8333), (1.372, 0.1383, -0.9492), (1.006, 0.1383, -0.5479), (1.392, 0.1383, -1.236), (1.392, 0.1383, -1.001), (0.9631, -0.1383, -0.5451), (0.9631, 0.1383, -0.5451), (1.006, 0.1383, -0.5479), (1.006, -0.1383, -0.5479)], [], [(2, 1, 0), (3, 2, 0), (4, 3, 0), (5, 4, 0), (6, 2, 3), (7, 6, 3), (7, 3, 4), (6, 7, 8), (9, 6, 8), (1, 2, 10), (2, 11, 10), (11, 2, 6), (14, 13, 12), (12, 15, 14), (15, 16, 14), (12, 13, 17), (13, 18, 17), (13, 14, 19), (13, 19, 18), (14, 20, 19), (14, 16, 21), (21, 20, 14), (16, 22, 21), (25, 24, 23), (26, 25, 23), (26, 23, 27), (23, 28, 27), (27, 28, 29), (28, 30, 29), (33, 32, 31), (31, 34, 33), (31, 35, 34), (32, 33, 36), (33, 37, 36), (38, 31, 32), (39, 38, 32), (36, 39, 32), (40, 35, 31), (41, 40, 31), (31, 38, 41), (44, 43, 42), (45, 44, 42), (48, 47, 46), (49, 48, 46), (52, 51, 50), (53, 52, 50), (56, 55, 54), (57, 56, 54), (60, 59, 58), (61, 60, 58), (64, 63, 62), (65, 64, 62), (68, 67, 66), (69, 68, 66), (72, 71, 70), (73, 72, 70), (76, 75, 74), (77, 76, 74), (80, 79, 78), (81, 80, 78), (84, 83, 82), (85, 84, 82), (88, 87, 86), (89, 88, 86), (90, 87, 88), (91, 90, 88), (89, 86, 92), (86, 93, 92), (96, 95, 94), (97, 96, 94), (98, 97, 94), (99, 98, 94), (95, 96, 100), (96, 101, 100), (104, 103, 102), (105, 104, 102), (108, 107, 106), (109, 108, 106), (112, 111, 110), (113, 112, 110), (116, 115, 114), (117, 116, 114), (120, 119, 118), (121, 120, 118), (124, 123, 122), (125, 124, 122), (128, 127, 126), (129, 128, 126), (132, 131, 130), (133, 132, 130), (136, 135, 134), (137, 136, 134), (140, 139, 138), (141, 140, 138), (144, 143, 142), (145, 144, 142), (148, 147, 146), (149, 148, 146), (152, 151, 150), (153, 152, 150), (154, 153, 150), (155, 154, 150), (156, 152, 153), (157, 156, 153), (157, 153, 154), (156, 157, 158), (159, 156, 158), (151, 152, 160), (152, 161, 160), (161, 152, 156), (164, 163, 162), (162, 165, 164), (162, 166, 165), (165, 166, 167), (166, 168, 167), (166, 162, 169), (166, 169, 168), (162, 170, 169), (162, 163, 171), (171, 170, 162), (163, 172, 171), (175, 174, 173), (176, 175, 173), (176, 173, 177), (173, 178, 177), (177, 178, 179), (178, 180, 179), (183, 182, 181), (181, 184, 183), (181, 185, 184), (185, 181, 186), (181, 187, 186), (188, 184, 185), (189, 188, 185), (186, 189, 185), (190, 183, 184), (191, 190, 184), (184, 188, 191), (194, 193, 192), (195, 194, 192)])
me_untitled_024.polygons.foreach_set('use_smooth', [True] * 140)
_uv = me_untitled_024.uv_layers.new(name='UVMap')
_uv.uv.foreach_set('vector', [0.1168, 0.1109, 0.1168, 0.1207, 0.1091, 0.1207, 0.1091, 0.1109, 0.1168, 0.1109, 0.1091, 0.1207, 0.1083, 0.1105, 0.1091, 0.1109, 0.1091, 0.1207, 0.1083, 0.1207, 0.1083, 0.1105, 0.1091, 0.1207, 0.1168, 0.1095, 0.1168, 0.1109, 0.1091, 0.1109, 0.1091, 0.1095, 0.1168, 0.1095, 0.1091, 0.1109, 0.1091, 0.1095, 0.1091, 0.1109, 0.1083, 0.1105, 0.1168, 0.1095, 0.1091, 0.1095, 0.1091, 0.1015, 0.1168, 0.1015, 0.1168, 0.1095, 0.1091, 0.1015, 0.1168, 0.1207, 0.1168, 0.1109, 0.1176, 0.1207, 0.1168, 0.1109, 0.1176, 0.1105, 0.1176, 0.1207, 0.1176, 0.1105, 0.1168, 0.1109, 0.1168, 0.1095, 0.07957, 0.08082, 0.0911, 0.09131, 0.0828, 0.1012, 0.0828, 0.1012, 0.07257, 0.1012, 0.07957, 0.08082, 0.07257, 0.1012, 0.07257, 0.08082, 0.07957, 0.08082, 0.0828, 0.1012, 0.0911, 0.09131, 0.08372, 0.1014, 0.0911, 0.09131, 0.09172, 0.09187, 0.08372, 0.1014, 0.0911, 0.09131, 0.07957, 0.08082, 0.09164, 0.09068, 0.0911, 0.09131, 0.09164, 0.09068, 0.09172, 0.09187, 0.07957, 0.08082, 0.08051, 0.08054, 0.09164, 0.09068, 0.07957, 0.08082, 0.07257, 0.08082, 0.07906, 0.07998, 0.07906, 0.07998, 0.08051, 0.08054, 0.07957, 0.08082, 0.07257, 0.08082, 0.07257, 0.07998, 0.07906, 0.07998, 0.1003, 0.1015, 0.108, 0.1015, 0.108, 0.1127, 0.1003, 0.1127, 0.1003, 0.1015, 0.108, 0.1127, 0.1003, 0.1127, 0.108, 0.1127, 0.1003, 0.1141, 0.108, 0.1127, 0.108, 0.1141, 0.1003, 0.1141, 0.1003, 0.1141, 0.108, 0.1141, 0.1003, 0.1206, 0.108, 0.1141, 0.108, 0.1206, 0.1003, 0.1206, 0.1023, 0.08018, 0.1106, 0.09004, 0.09907, 0.1005, 0.09907, 0.1005, 0.09206, 0.08018, 0.1023, 0.08018, 0.09907, 0.1005, 0.09206, 0.1005, 0.09206, 0.08018, 0.1106, 0.09004, 0.1023, 0.08018, 0.1112, 0.08948, 0.1023, 0.08018, 0.1032, 0.07998, 0.1112, 0.08948, 0.1, 0.1008, 0.09907, 0.1005, 0.1106, 0.09004, 0.1111, 0.09067, 0.1, 0.1008, 0.1106, 0.09004, 0.1112, 0.08948, 0.1111, 0.09067, 0.1106, 0.09004, 0.09206, 0.1014, 0.09206, 0.1005, 0.09907, 0.1005, 0.09856, 0.1014, 0.09206, 0.1014, 0.09907, 0.1005, 0.09907, 0.1005, 0.1, 0.1008, 0.09856, 0.1014, 0.1001, 0.1092, 0.09886, 0.1092, 0.09886, 0.1015, 0.1001, 0.1015, 0.1001, 0.1092, 0.09886, 0.1015, 0.007914, 0.5201, 0.1015, 0.5201, 0.1015, 0.9925, 0.007914, 0.9925, 0.007914, 0.5201, 0.1015, 0.9925, 0.007914, 0.5201, 0.1015, 0.5201, 0.1015, 0.9925, 0.007914, 0.9925, 0.007914, 0.5201, 0.1015, 0.9925, 0.1015, 0.9925, 0.007914, 0.9925, 0.007914, 0.5201, 0.1015, 0.5201, 0.1015, 0.9925, 0.007914, 0.5201, 0.1015, 0.9925, 0.007914, 0.9925, 0.007914, 0.5201, 0.1015, 0.5201, 0.1015, 0.9925, 0.007914, 0.5201, 0.2739, 0.7164, 0.3224, 0.7164, 0.3224, 0.7914, 0.2739, 0.7914, 0.2739, 0.7164, 0.3224, 0.7914, 0.008062, 0.5199, 0.4805, 0.5199, 0.4805, 0.9924, 0.008062, 0.9924, 0.008062, 0.5199, 0.4805, 0.9924, 0.3453, 0.7297, 0.3586, 0.7079, 0.3586, 0.8, 0.3453, 0.7783, 0.3453, 0.7297, 0.3586, 0.8, 0.3224, 0.7914, 0.3224, 0.7164, 0.3442, 0.7078, 0.3442, 0.8, 0.3224, 0.7914, 0.3442, 0.7078, 0.2399, 0.7096, 0.2533, 0.7314, 0.2533, 0.78, 0.2399, 0.8017, 0.2399, 0.7096, 0.2533, 0.78, 0.252, 0.7078, 0.2739, 0.7164, 0.2739, 0.7914, 0.252, 0.8, 0.252, 0.7078, 0.2739, 0.7914, 0.08388, 0.4079, 0.08388, 0.3693, 0.0941, 0.3731, 0.0941, 0.4117, 0.08388, 0.4079, 0.0941, 0.3731, 0.08305, 0.369, 0.08388, 0.3693, 0.08388, 0.4079, 0.08305, 0.4076, 0.08305, 0.369, 0.08388, 0.4079, 0.0941, 0.4117, 0.0941, 0.3731, 0.09493, 0.412, 0.0941, 0.3731, 0.09493, 0.3734, 0.09493, 0.412, 0.09604, 0.4117, 0.09604, 0.3731, 0.1063, 0.3693, 0.1063, 0.4079, 0.09604, 0.4117, 0.1063, 0.3693, 0.1071, 0.4076, 0.1063, 0.4079, 0.1063, 0.3693, 0.1071, 0.369, 0.1071, 0.4076, 0.1063, 0.3693, 0.09604, 0.3731, 0.09604, 0.4117, 0.09521, 0.3735, 0.09604, 0.4117, 0.09521, 0.412, 0.09521, 0.3735, 0.1152, 0.369, 0.1152, 0.4076, 0.1114, 0.4076, 0.1114, 0.369, 0.1152, 0.369, 0.1114, 0.4076, 0.1112, 0.369, 0.1112, 0.4076, 0.1074, 0.4076, 0.1074, 0.369, 0.1112, 0.369, 0.1074, 0.4076, 0.007914, 0.5201, 0.1015, 0.5201, 0.1015, 0.9925, 0.007914, 0.9925, 0.007914, 0.5201, 0.1015, 0.9925, 0.007914, 0.5201, 0.1015, 0.5201, 0.1015, 0.9925, 0.007914, 0.9925, 0.007914, 0.5201, 0.1015, 0.9925, 0.1015, 0.9925, 0.007914, 0.9925, 0.007914, 0.5201, 0.1015, 0.5201, 0.1015, 0.9925, 0.007914, 0.5201, 0.1015, 0.9925, 0.007914, 0.9925, 0.007914, 0.5201, 0.1015, 0.5201, 0.1015, 0.9925, 0.007914, 0.5201, 0.2739, 0.7164, 0.3224, 0.7164, 0.3224, 0.7914, 0.2739, 0.7914, 0.2739, 0.7164, 0.3224, 0.7914, 0.008062, 0.5199, 0.4805, 0.5199, 0.4805, 0.9924, 0.008062, 0.9924, 0.008062, 0.5199, 0.4805, 0.9924, 0.3453, 0.7297, 0.3586, 0.7079, 0.3586, 0.8, 0.3453, 0.7783, 0.3453, 0.7297, 0.3586, 0.8, 0.3224, 0.7914, 0.3224, 0.7164, 0.3442, 0.7078, 0.3442, 0.8, 0.3224, 0.7914, 0.3442, 0.7078, 0.2412, 0.7122, 0.2546, 0.734, 0.2546, 0.7826, 0.2412, 0.8043, 0.2412, 0.7122, 0.2546, 0.7826, 0.252, 0.7078, 0.2739, 0.7164, 0.2739, 0.7914, 0.252, 0.8, 0.252, 0.7078, 0.2739, 0.7914, 0.1526, 0.1138, 0.1526, 0.1226, 0.1456, 0.1226, 0.1456, 0.1138, 0.1526, 0.1138, 0.1456, 0.1226, 0.1449, 0.1134, 0.1456, 0.1138, 0.1456, 0.1226, 0.1449, 0.1226, 0.1449, 0.1134, 0.1456, 0.1226, 0.1526, 0.1125, 0.1526, 0.1138, 0.1456, 0.1138, 0.1456, 0.1125, 0.1526, 0.1125, 0.1456, 0.1138, 0.1456, 0.1125, 0.1456, 0.1138, 0.1449, 0.1134, 0.1526, 0.1125, 0.1456, 0.1125, 0.1456, 0.1053, 0.1526, 0.1053, 0.1526, 0.1125, 0.1456, 0.1053, 0.1526, 0.1226, 0.1526, 0.1138, 0.1533, 0.1226, 0.1526, 0.1138, 0.1533, 0.1134, 0.1533, 0.1226, 0.1533, 0.1134, 0.1526, 0.1138, 0.1526, 0.1125, 0.1126, 0.105, 0.1126, 0.08655, 0.1189, 0.08655, 0.1189, 0.08655, 0.1218, 0.105, 0.1126, 0.105, 0.1189, 0.08655, 0.1293, 0.09605, 0.1218, 0.105, 0.1218, 0.105, 0.1293, 0.09605, 0.1227, 0.1051, 0.1293, 0.09605, 0.1299, 0.09655, 0.1227, 0.1051, 0.1293, 0.09605, 0.1189, 0.08655, 0.1298, 0.09547, 0.1293, 0.09605, 0.1298, 0.09547, 0.1299, 0.09655, 0.1189, 0.08655, 0.1197, 0.0863, 0.1298, 0.09547, 0.1189, 0.08655, 0.1126, 0.08655, 0.1184, 0.0858, 0.1184, 0.0858, 0.1197, 0.0863, 0.1189, 0.08655, 0.1126, 0.08655, 0.1126, 0.0858, 0.1184, 0.0858, 0.1377, 0.1053, 0.1446, 0.1053, 0.1446, 0.1154, 0.1377, 0.1154, 0.1377, 0.1053, 0.1446, 0.1154, 0.1377, 0.1154, 0.1446, 0.1154, 0.1377, 0.1167, 0.1446, 0.1154, 0.1446, 0.1167, 0.1377, 0.1167, 0.1377, 0.1167, 0.1446, 0.1167, 0.1377, 0.1226, 0.1446, 0.1167, 0.1446, 0.1226, 0.1377, 0.1226, 0.1302, 0.1044, 0.1302, 0.08597, 0.1395, 0.08597, 0.1395, 0.08597, 0.1365, 0.1044, 0.1302, 0.1044, 0.1395, 0.08597, 0.147, 0.09489, 0.1365, 0.1044, 0.147, 0.09489, 0.1395, 0.08597, 0.1475, 0.09439, 0.1395, 0.08597, 0.1403, 0.0858, 0.1475, 0.09439, 0.1374, 0.1046, 0.1365, 0.1044, 0.147, 0.09489, 0.1475, 0.09547, 0.1374, 0.1046, 0.147, 0.09489, 0.1475, 0.09439, 0.1475, 0.09547, 0.147, 0.09489, 0.1302, 0.1051, 0.1302, 0.1044, 0.1365, 0.1044, 0.1361, 0.1051, 0.1302, 0.1051, 0.1365, 0.1044, 0.1365, 0.1044, 0.1374, 0.1046, 0.1361, 0.1051, 0.1374, 0.1122, 0.1364, 0.1122, 0.1364, 0.1053, 0.1374, 0.1053, 0.1374, 0.1122, 0.1364, 0.1053])
me_untitled_024.materials.append(mat_rod_helium)
me_untitled_024.use_remesh_preserve_volume = False
me_untitled_024.use_remesh_preserve_attributes = False
me_untitled_024.use_mirror_vertex_groups = False
me_untitled_024.update()
me_untitled_024.normals_split_custom_set([tuple(v) for v in zip(*[iter([0.9928, 0.1083, -0.052, 0.9951, 0.0993, 0.0, 0.9951, -0.0993, 2.527e-08, 0.9928, -0.1084, -0.05201, 0.9928, 0.1083, -0.052, 0.9951, -0.0993, 2.527e-08, 0.02926, -0.9995, -0.01549, 0.9928, -0.1084, -0.05201, 0.9951, -0.0993, 2.527e-08, 0.02929, -0.9996, -3.293e-05, 0.02926, -0.9995, -0.01549, 0.9951, -0.0993, 2.527e-08, 0.6718, 0.1101, -0.7325, 0.9928, 0.1083, -0.052, 0.9928, -0.1084, -0.05201, 0.6718, -0.1101, -0.7325, 0.6718, 0.1101, -0.7325, 0.9928, -0.1084, -0.05201, 0.6718, -0.1101, -0.7325, 0.9928, -0.1084, -0.05201, 0.02926, -0.9995, -0.01549, 0.6718, 0.1101, -0.7325, 0.6718, -0.1101, -0.7325, 0.5955, -0.09629, -0.7976, 0.5955, 0.09629, -0.7976, 0.6718, 0.1101, -0.7325, 0.5955, -0.09629, -0.7976, 0.9951, 0.0993, 0.0, 0.9928, 0.1083, -0.052, 0.02931, 0.9996, -0.0002302, 0.9928, 0.1083, -0.052, 0.02923, 0.9995, -0.01551, 0.02931, 0.9996, -0.0002302, 0.02923, 0.9995, -0.01551, 0.9928, 0.1083, -0.052, 0.6718, 0.1101, -0.7325, -0.02663, -0.9995, -0.01499, -0.008577, -0.9985, -0.05447, 0.02921, -0.9995, -0.01548, 0.02921, -0.9995, -0.01548, 0.02929, -0.9996, -1.399e-06, -0.02663, -0.9995, -0.01499, 0.02929, -0.9996, -1.399e-06, -0.01996, -0.9998, -0.0001257, -0.02663, -0.9995, -0.01499, 0.02921, -0.9995, -0.01548, -0.008577, -0.9985, -0.05447, 0.6718, -0.1101, -0.7325, -0.008577, -0.9985, -0.05447, 0.5955, -0.09627, -0.7976, 0.6718, -0.1101, -0.7325, -0.008577, -0.9985, -0.05447, -0.02663, -0.9995, -0.01499, -0.7024, -0.0969, -0.7052, -0.008577, -0.9985, -0.05447, -0.7024, -0.0969, -0.7052, 0.5955, -0.09627, -0.7976, -0.02663, -0.9995, -0.01499, -0.755, -0.1134, -0.6458, -0.7024, -0.0969, -0.7052, -0.02663, -0.9995, -0.01499, -0.01996, -0.9998, -0.0001257, -0.9922, -0.1066, -0.06433, -0.9922, -0.1066, -0.06433, -0.755, -0.1134, -0.6458, -0.02663, -0.9995, -0.01499, -0.01996, -0.9998, -0.0001257, -0.9949, -0.1007, -3.035e-05, -0.9922, -0.1066, -0.06433, -0.7024, 0.09694, -0.7052, -0.7024, -0.09694, -0.7052, -0.755, -0.1134, -0.6458, -0.755, 0.1134, -0.6458, -0.7024, 0.09694, -0.7052, -0.755, -0.1134, -0.6458, -0.755, 0.1134, -0.6458, -0.755, -0.1134, -0.6458, -0.9922, 0.1066, -0.06434, -0.755, -0.1134, -0.6458, -0.9922, -0.1066, -0.06433, -0.9922, 0.1066, -0.06434, -0.9922, 0.1066, -0.06434, -0.9922, -0.1066, -0.06433, -0.9949, 0.1007, -4.835e-06, -0.9922, -0.1066, -0.06433, -0.9949, -0.1007, -4.812e-06, -0.9949, 0.1007, -4.835e-06, 0.0292, 0.9995, -0.01548, -0.008566, 0.9985, -0.05447, -0.02663, 0.9995, -0.01497, -0.02663, 0.9995, -0.01497, 0.02929, 0.9996, -1.406e-06, 0.0292, 0.9995, -0.01548, -0.02663, 0.9995, -0.01497, -0.01993, 0.9998, 0.0, 0.02929, 0.9996, -1.406e-06, -0.008566, 0.9985, -0.05447, 0.0292, 0.9995, -0.01548, 0.5955, 0.09628, -0.7976, 0.0292, 0.9995, -0.01548, 0.6717, 0.1101, -0.7326, 0.5955, 0.09628, -0.7976, -0.755, 0.1134, -0.6458, -0.02663, 0.9995, -0.01497, -0.008566, 0.9985, -0.05447, -0.7024, 0.09688, -0.7052, -0.755, 0.1134, -0.6458, -0.008566, 0.9985, -0.05447, 0.5955, 0.09628, -0.7976, -0.7024, 0.09688, -0.7052, -0.008566, 0.9985, -0.05447, -0.9949, 0.1008, -3.02e-05, -0.01993, 0.9998, 0.0, -0.02663, 0.9995, -0.01497, -0.9922, 0.1066, -0.06431, -0.9949, 0.1008, -3.02e-05, -0.02663, 0.9995, -0.01497, -0.02663, 0.9995, -0.01497, -0.755, 0.1134, -0.6458, -0.9922, 0.1066, -0.06431, -0.7023, 0.09691, -0.7052, 0.5955, 0.09631, -0.7976, 0.5955, -0.09631, -0.7976, -0.7023, -0.09691, -0.7052, -0.7023, 0.09691, -0.7052, 0.5955, -0.09631, -0.7976, -1.49e-07, 1.0, 0.0, -1.49e-07, 1.0, 0.0, -1.49e-07, 1.0, 0.0, -1.49e-07, 1.0, 0.0, -1.49e-07, 1.0, 0.0, -1.49e-07, 1.0, 0.0, -1.0, -9.454e-08, 0.0, -1.0, -7.581e-08, 0.0, -1.0, -2.087e-07, 0.0, -1.0, -2.274e-07, 0.0, -1.0, -9.454e-08, 0.0, -1.0, -2.087e-07, 0.0, 0.0, -1.0, 0.0, 0.0, -1.0, 0.0, 0.0, -1.0, 0.0, 0.0, -1.0, 0.0, 0.0, -1.0, 0.0, 0.0, -1.0, 0.0, 1.0, 0.0, 0.0, 1.0, 0.0, 0.0, 1.0, 0.0, 0.0, 1.0, 0.0, 0.0, 1.0, 0.0, 0.0, 1.0, 0.0, 0.0, 0.0, 0.0, -1.0, 0.0, 0.0, -1.0, 0.0, 0.0, -1.0, 0.0, 0.0, -1.0, 0.0, 0.0, -1.0, 0.0, 0.0, -1.0, 7.451e-08, -5.96e-08, 1.0, 1.49e-07, 0.0, 1.0, 7.451e-08, -5.96e-08, 1.0, 0.0, -1.192e-07, 1.0, 7.451e-08, -5.96e-08, 1.0, 7.451e-08, -5.96e-08, 1.0, 0.8404, 0.0, -0.5419, 0.8404, 0.0, -0.5419, 0.8404, 0.0, -0.5419, 0.8404, 0.0, -0.5419, 0.8404, 0.0, -0.5419, 0.8404, 0.0, -0.5419, 0.0, -0.5223, -0.8528, 0.0, -0.5223, -0.8528, 0.0, -0.5223, -0.8528, 0.0, -0.5223, -0.8528, 0.0, -0.5223, -0.8528, 0.0, -0.5223, -0.8528, -0.8404, 0.0, -0.5419, -0.8404, 0.0, -0.5419, -0.8404, 0.0, -0.5419, -0.8404, 0.0, -0.5419, -0.8404, 0.0, -0.5419, -0.8404, 0.0, -0.5419, -4.474e-08, 0.52, -0.8541, 0.0, 0.52, -0.8541, -1.584e-07, 0.52, -0.8541, -1.878e-07, 0.52, -0.8541, -4.474e-08, 0.52, -0.8541, -1.584e-07, 0.52, -0.8541, 1.905e-06, 1.0, 1.107e-05, 1.913e-05, 1.0, -3.251e-05, 2.155e-05, 1.0, -1.311e-06, -1.937e-05, 1.0, -3.83e-05, 1.905e-06, 1.0, 1.107e-05, 2.155e-05, 1.0, -1.311e-06, -0.7071, -1.656e-05, -0.7071, 1.913e-05, 1.0, -3.251e-05, 1.905e-06, 1.0, 1.107e-05, -0.7071, -4.083e-06, -0.7071, -0.7071, -1.656e-05, -0.7071, 1.905e-06, 1.0, 1.107e-05, -1.937e-05, 1.0, -3.83e-05, 2.155e-05, 1.0, -1.311e-06, 0.5631, 0.6049, 0.5631, 2.155e-05, 1.0, -1.311e-06, 0.5633, 0.6044, 0.5633, 0.5631, 0.6049, 0.5631, -1.757e-05, -1.0, -6.288e-06, -3.152e-06, -1.0, -1.985e-05, 1.753e-05, -1.0, 2.384e-06, -6.125e-06, -1.0, 9.999e-06, -1.757e-05, -1.0, -6.288e-06, 1.753e-05, -1.0, 2.384e-06, 0.5631, -0.6048, 0.5631, -6.125e-06, -1.0, 9.999e-06, 1.753e-05, -1.0, 2.384e-06, 0.5631, -0.6048, 0.5631, 0.5631, -0.6048, 0.5631, 1.753e-05, -1.0, 2.384e-06, -3.152e-06, -1.0, -1.985e-05, -1.757e-05, -1.0, -6.288e-06, -0.7071, 1.688e-05, -0.7071, -1.757e-05, -1.0, -6.288e-06, -0.7071, 1.851e-05, -0.7071, -0.7071, 1.688e-05, -0.7071, -0.7071, 0.0, -0.7071, -0.7071, 0.0, -0.7071, -0.7071, 0.0, -0.7071, -0.7071, 0.0, -0.7071, -0.7071, 0.0, -0.7071, -0.7071, 0.0, -0.7071, 0.5631, -0.6048, 0.5631, 0.5631, -0.6048, 0.5631, 0.5631, 0.6048, 0.5631, 0.5631, 0.6048, 0.5631, 0.5631, -0.6048, 0.5631, 0.5631, 0.6048, 0.5631, 0.0, -1.0, 0.0, 0.0, -1.0, 0.0, 0.0, -1.0, 0.0, 0.0, -1.0, 0.0, 0.0, -1.0, 0.0, 0.0, -1.0, 0.0, -1.0, 0.0, 0.0, -1.0, 0.0, 0.0, -1.0, 0.0, 0.0, -1.0, 0.0, 0.0, -1.0, 0.0, 0.0, -1.0, 0.0, 0.0, 0.0, 1.0, 0.0, 0.0, 1.0, 0.0, 0.0, 1.0, 0.0, 0.0, 1.0, 0.0, 0.0, 1.0, 0.0, 0.0, 1.0, 0.0, 1.0, 0.0, 0.0, 1.0, 0.0, 0.0, 1.0, 0.0, 0.0, 1.0, 0.0, 0.0, 1.0, 0.0, 0.0, 1.0, 0.0, 0.0, 0.0, 0.0, 1.0, 0.0, 0.0, 1.0, 0.0, 0.0, 1.0, 0.0, 0.0, 1.0, 0.0, 0.0, 1.0, 0.0, 0.0, 1.0, 0.0, 0.0, -1.0, 0.0, 0.0, -1.0, 0.0, 0.0, -1.0, 0.0, 0.0, -1.0, 0.0, 0.0, -1.0, 0.0, 0.0, -1.0, 0.8404, 0.0, 0.5419, 0.8404, 0.0, 0.5419, 0.8404, 0.0, 0.5419, 0.8404, 0.0, 0.5419, 0.8404, 0.0, 0.5419, 0.8404, 0.0, 0.5419, 0.0, 0.5223, 0.8528, 0.0, 0.5223, 0.8528, 0.0, 0.5223, 0.8528, 0.0, 0.5223, 0.8528, 0.0, 0.5223, 0.8528, 0.0, 0.5223, 0.8528, -0.8404, 0.0, 0.5419, -0.8404, 0.0, 0.5419, -0.8404, 0.0, 0.5419, -0.8404, 0.0, 0.5419, -0.8404, 0.0, 0.5419, -0.8404, 0.0, 0.5419, 0.0, -0.52, 0.8541, 0.0, -0.52, 0.8541, 0.0, -0.52, 0.8541, 0.0, -0.52, 0.8541, 0.0, -0.52, 0.8541, 0.0, -0.52, 0.8541, -0.9928, 0.1083, 0.052, -0.9951, 0.0993, 0.0, -0.9951, -0.0993, -0.0001386, -0.9928, -0.1084, 0.05201, -0.9928, 0.1083, 0.052, -0.9951, -0.0993, -0.0001386, -0.02926, -0.9995, 0.01549, -0.9928, -0.1084, 0.05201, -0.9951, -0.0993, -0.0001386, -0.02929, -0.9996, 3.293e-05, -0.02926, -0.9995, 0.01549, -0.9951, -0.0993, -0.0001386, -0.6718, 0.1101, 0.7325, -0.9928, 0.1083, 0.052, -0.9928, -0.1084, 0.05201, -0.6718, -0.1101, 0.7325, -0.6718, 0.1101, 0.7325, -0.9928, -0.1084, 0.05201, -0.6718, -0.1101, 0.7325, -0.9928, -0.1084, 0.05201, -0.02926, -0.9995, 0.01549, -0.6718, 0.1101, 0.7325, -0.6718, -0.1101, 0.7325, -0.5955, -0.09629, 0.7976, -0.5955, 0.09629, 0.7976, -0.6718, 0.1101, 0.7325, -0.5955, -0.09629, 0.7976, -0.9951, 0.0993, 0.0, -0.9928, 0.1083, 0.052, -0.02931, 0.9996, 3.277e-05, -0.9928, 0.1083, 0.052, -0.02923, 0.9995, 0.01551, -0.02931, 0.9996, 3.277e-05, -0.02923, 0.9995, 0.01551, -0.9928, 0.1083, 0.052, -0.6718, 0.1101, 0.7325, -0.02929, -0.9996, 9.827e-06, 0.01996, -0.9998, 0.0001047, 0.02663, -0.9995, 0.015, 0.02663, -0.9995, 0.015, -0.02921, -0.9995, 0.01548, -0.02929, -0.9996, 9.827e-06, 0.02663, -0.9995, 0.015, 0.008576, -0.9985, 0.05447, -0.02921, -0.9995, 0.01548, -0.02921, -0.9995, 0.01548, 0.008576, -0.9985, 0.05447, -0.6718, -0.1101, 0.7325, 0.008576, -0.9985, 0.05447, -0.5955, -0.09627, 0.7976, -0.6718, -0.1101, 0.7325, 0.008576, -0.9985, 0.05447, 0.02663, -0.9995, 0.015, 0.7024, -0.0969, 0.7052, 0.008576, -0.9985, 0.05447, 0.7024, -0.0969, 0.7052, -0.5955, -0.09627, 0.7976, 0.02663, -0.9995, 0.015, 0.755, -0.1134, 0.6458, 0.7024, -0.0969, 0.7052, 0.02663, -0.9995, 0.015, 0.01996, -0.9998, 0.0001047, 0.9922, -0.1066, 0.06433, 0.9922, -0.1066, 0.06433, 0.755, -0.1134, 0.6458, 0.02663, -0.9995, 0.015, 0.01996, -0.9998, 0.0001047, 0.9949, -0.1007, 3.035e-05, 0.9922, -0.1066, 0.06433, 0.7024, 0.09694, 0.7052, 0.7024, -0.09694, 0.7052, 0.755, -0.1134, 0.6459, 0.755, 0.1134, 0.6458, 0.7024, 0.09694, 0.7052, 0.755, -0.1134, 0.6459, 0.755, 0.1134, 0.6458, 0.755, -0.1134, 0.6459, 0.9922, 0.1066, 0.06438, 0.755, -0.1134, 0.6459, 0.9922, -0.1066, 0.06432, 0.9922, 0.1066, 0.06438, 0.9922, 0.1066, 0.06438, 0.9922, -0.1066, 0.06432, 0.9949, 0.1007, 4.835e-06, 0.9922, -0.1066, 0.06432, 0.9949, -0.1007, 4.812e-06, 0.9949, 0.1007, 4.835e-06, 0.01998, 0.9998, 0.0, -0.02929, 0.9996, 1.406e-06, -0.02922, 0.9995, 0.01551, -0.02922, 0.9995, 0.01551, 0.02664, 0.9995, 0.01503, 0.01998, 0.9998, 0.0, -0.02922, 0.9995, 0.01551, 0.008566, 0.9985, 0.05447, 0.02664, 0.9995, 0.01503, 0.008566, 0.9985, 0.05447, -0.02922, 0.9995, 0.01551, -0.5955, 0.09628, 0.7976, -0.02922, 0.9995, 0.01551, -0.6717, 0.1101, 0.7326, -0.5955, 0.09628, 0.7976, 0.755, 0.1134, 0.6458, 0.02664, 0.9995, 0.01503, 0.008566, 0.9985, 0.05447, 0.7024, 0.09688, 0.7052, 0.755, 0.1134, 0.6458, 0.008566, 0.9985, 0.05447, -0.5955, 0.09628, 0.7976, 0.7024, 0.09688, 0.7052, 0.008566, 0.9985, 0.05447, 0.9949, 0.1008, 0.000303, 0.01998, 0.9998, 0.0, 0.02664, 0.9995, 0.01503, 0.9922, 0.1066, 0.06431, 0.9949, 0.1008, 0.000303, 0.02664, 0.9995, 0.01503, 0.02664, 0.9995, 0.01503, 0.755, 0.1134, 0.6458, 0.9922, 0.1066, 0.06431, 0.7023, 0.09691, 0.7052, -0.5955, 0.09631, 0.7976, -0.5955, -0.09631, 0.7976, 0.7023, -0.09691, 0.7052, 0.7023, 0.09691, 0.7052, -0.5955, -0.09631, 0.7976])] * 3)])
arm_armature_008 = bpy.data.armatures.new('Armature.008')  # bones are not reproduced

# ---- objects
ob_point = bpy.data.objects.new('Point', light_point)
ob_meshrenderer_0_001 = bpy.data.objects.new('MeshRenderer_0.001', me_untitled_025)
ob_meshrenderer_0 = bpy.data.objects.new('MeshRenderer_0', me_untitled_024)
ob_armature = bpy.data.objects.new('Armature', arm_armature_008)

# ---- transforms, parenting, visibility, modifiers, constraints
ob_point.location = (3.108, -0.4293, -0.07138)
ob_point.hide_viewport = True
ob_point.lineart.crease_threshold = 0.0
ob_meshrenderer_0_001.location = (0.0, 0.0, 0.0)
ob_meshrenderer_0_001.color = (0.8, 0.8, 0.8, 1.0)
ob_meshrenderer_0_001.hide_viewport = True
ob_meshrenderer_0_001.lineart.crease_threshold = 0.0
ob_meshrenderer_0.location = (0.0, 0.0, 0.0)
ob_meshrenderer_0.rotation_euler = (9.425, -0.0, 1.571)
ob_meshrenderer_0.color = (0.8, 0.8, 0.8, 1.0)
ob_meshrenderer_0.lineart.crease_threshold = 0.0
ob_armature.location = (0.0, 0.0, 0.0)
ob_armature.rotation_euler = (1.571, -0.0, 0.0)
ob_armature.scale = (0.01, 0.01, 0.01)
ob_armature.hide_viewport = True
ob_armature.lineart.crease_threshold = 0.0

# ---- collection membership
col_collection_1.objects.link(ob_point)
col_collection_1.objects.link(ob_meshrenderer_0_001)
col_collection_1.objects.link(ob_meshrenderer_0)
col_collection_1.objects.link(ob_armature)

# ---- scene / render settings (as saved in the file)
scene.frame_start = 1; scene.frame_end = 250; scene.frame_set(1)
scene.render.engine = 'BLENDER_EEVEE_NEXT'
scene.render.resolution_percentage = 50
scene.render.fps = 25
scene.render.dither_intensity = 0.0
scene.cycles.use_denoising = False
scene.cycles.samples = 128
scene.cycles.sampling_pattern = 'TABULATED_SOBOL'
scene.cycles.use_adaptive_sampling = False
scene.cycles.use_light_tree = False
scene.cycles.blur_glossy = 0.0
scene.cycles.sample_clamp_indirect = 0.0
scene.view_settings.view_transform = 'Standard'
bpy.context.view_layer.update()

# ---- added for rendering (the .blend has no active camera): camera
cam_auto = bpy.data.cameras.new('AutoCamera')
cam_auto.lens = 50.0
cam_auto.sensor_width = 36.0
cam_auto.clip_end = 1000.0
ob_auto_camera = bpy.data.objects.new('AutoCamera', cam_auto)
scene.collection.objects.link(ob_auto_camera)
ob_auto_camera.location = (4.3148, -4.07776, 3.05184)
ob_auto_camera.rotation_euler = (1.09748, -7.21219e-08, 0.694738)
scene.camera = ob_auto_camera
bpy.context.view_layer.update()

